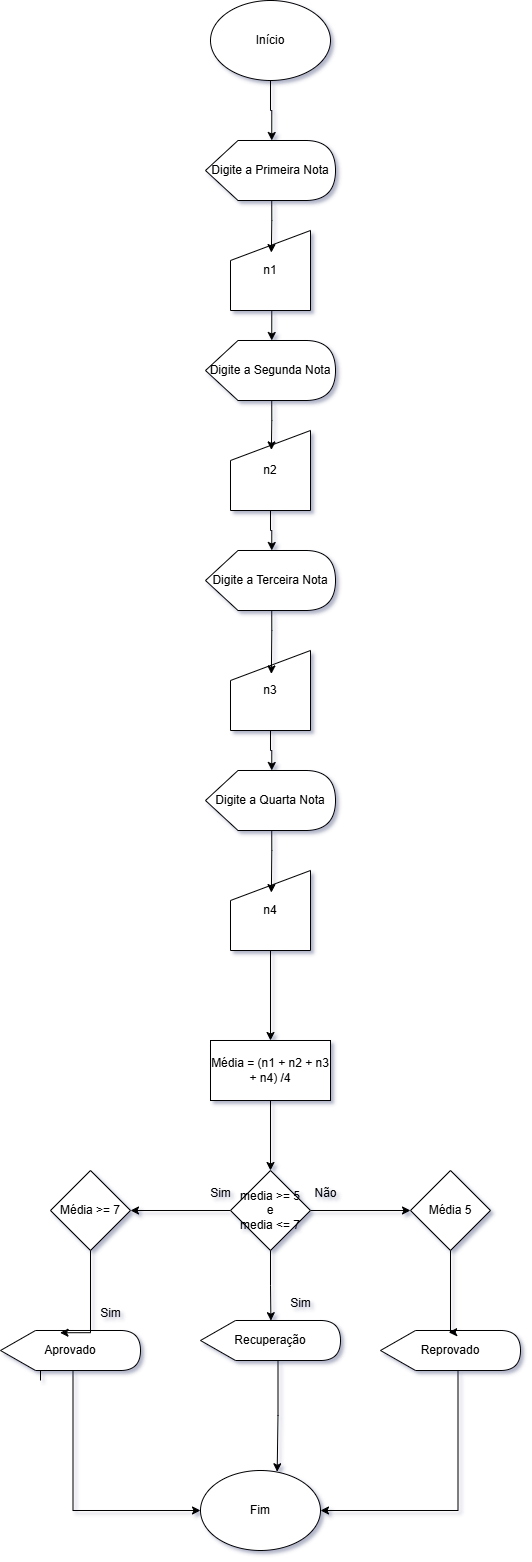

The diagram above was exported from draw.io. Its source (the exported page's mxGraphModel, read from the mxfile embedded in the PNG):
<mxGraphModel dx="1044" dy="608" grid="1" gridSize="10" guides="1" tooltips="1" connect="1" arrows="1" fold="1" page="1" pageScale="1" pageWidth="2339" pageHeight="3300" math="0" shadow="0">
  <root>
    <mxCell id="0" />
    <mxCell id="1" parent="0" />
    <mxCell id="RAQsmAS2TZ24bBYJtsHe-1" value="Início" style="ellipse;whiteSpace=wrap;html=1;" parent="1" vertex="1">
      <mxGeometry x="1380" y="80" width="120" height="80" as="geometry" />
    </mxCell>
    <mxCell id="RAQsmAS2TZ24bBYJtsHe-2" value="Digite a Primeira Nota" style="shape=display;whiteSpace=wrap;html=1;" parent="1" vertex="1">
      <mxGeometry x="1375" y="220" width="130" height="60" as="geometry" />
    </mxCell>
    <mxCell id="RAQsmAS2TZ24bBYJtsHe-3" style="edgeStyle=orthogonalEdgeStyle;rounded=0;orthogonalLoop=1;jettySize=auto;html=1;exitX=0.5;exitY=1;exitDx=0;exitDy=0;entryX=0;entryY=0;entryDx=66.25;entryDy=0;entryPerimeter=0;" parent="1" source="RAQsmAS2TZ24bBYJtsHe-1" target="RAQsmAS2TZ24bBYJtsHe-2" edge="1">
      <mxGeometry relative="1" as="geometry" />
    </mxCell>
    <mxCell id="RAQsmAS2TZ24bBYJtsHe-4" value="n1" style="shape=manualInput;whiteSpace=wrap;html=1;" parent="1" vertex="1">
      <mxGeometry x="1400" y="310" width="80" height="80" as="geometry" />
    </mxCell>
    <mxCell id="RAQsmAS2TZ24bBYJtsHe-7" value="Digite a Segunda Nota" style="shape=display;whiteSpace=wrap;html=1;" parent="1" vertex="1">
      <mxGeometry x="1375" y="420" width="130" height="60" as="geometry" />
    </mxCell>
    <mxCell id="RAQsmAS2TZ24bBYJtsHe-8" style="edgeStyle=orthogonalEdgeStyle;rounded=0;orthogonalLoop=1;jettySize=auto;html=1;exitX=0.5;exitY=1;exitDx=0;exitDy=0;entryX=0;entryY=0;entryDx=66.25;entryDy=0;entryPerimeter=0;" parent="1" source="RAQsmAS2TZ24bBYJtsHe-4" target="RAQsmAS2TZ24bBYJtsHe-7" edge="1">
      <mxGeometry relative="1" as="geometry" />
    </mxCell>
    <mxCell id="RAQsmAS2TZ24bBYJtsHe-9" value="n2" style="shape=manualInput;whiteSpace=wrap;html=1;" parent="1" vertex="1">
      <mxGeometry x="1400" y="510" width="80" height="80" as="geometry" />
    </mxCell>
    <mxCell id="RAQsmAS2TZ24bBYJtsHe-10" style="edgeStyle=orthogonalEdgeStyle;rounded=0;orthogonalLoop=1;jettySize=auto;html=1;exitX=0;exitY=0;exitDx=66.25;exitDy=60;exitPerimeter=0;entryX=0.511;entryY=0.243;entryDx=0;entryDy=0;entryPerimeter=0;" parent="1" source="RAQsmAS2TZ24bBYJtsHe-7" target="RAQsmAS2TZ24bBYJtsHe-9" edge="1">
      <mxGeometry relative="1" as="geometry" />
    </mxCell>
    <mxCell id="RAQsmAS2TZ24bBYJtsHe-11" style="edgeStyle=orthogonalEdgeStyle;rounded=0;orthogonalLoop=1;jettySize=auto;html=1;exitX=0;exitY=0;exitDx=66.25;exitDy=60;exitPerimeter=0;entryX=0.511;entryY=0.276;entryDx=0;entryDy=0;entryPerimeter=0;" parent="1" source="RAQsmAS2TZ24bBYJtsHe-2" target="RAQsmAS2TZ24bBYJtsHe-4" edge="1">
      <mxGeometry relative="1" as="geometry" />
    </mxCell>
    <mxCell id="RAQsmAS2TZ24bBYJtsHe-12" value="Digite a Terceira Nota" style="shape=display;whiteSpace=wrap;html=1;" parent="1" vertex="1">
      <mxGeometry x="1375" y="630" width="130" height="60" as="geometry" />
    </mxCell>
    <mxCell id="RAQsmAS2TZ24bBYJtsHe-13" style="edgeStyle=orthogonalEdgeStyle;rounded=0;orthogonalLoop=1;jettySize=auto;html=1;exitX=0.5;exitY=1;exitDx=0;exitDy=0;entryX=0;entryY=0;entryDx=66.25;entryDy=0;entryPerimeter=0;" parent="1" source="RAQsmAS2TZ24bBYJtsHe-9" target="RAQsmAS2TZ24bBYJtsHe-12" edge="1">
      <mxGeometry relative="1" as="geometry" />
    </mxCell>
    <mxCell id="RAQsmAS2TZ24bBYJtsHe-14" value="n3" style="shape=manualInput;whiteSpace=wrap;html=1;" parent="1" vertex="1">
      <mxGeometry x="1400" y="730" width="80" height="80" as="geometry" />
    </mxCell>
    <mxCell id="RAQsmAS2TZ24bBYJtsHe-15" style="edgeStyle=orthogonalEdgeStyle;rounded=0;orthogonalLoop=1;jettySize=auto;html=1;exitX=0;exitY=0;exitDx=66.25;exitDy=60;exitPerimeter=0;entryX=0.511;entryY=0.293;entryDx=0;entryDy=0;entryPerimeter=0;" parent="1" source="RAQsmAS2TZ24bBYJtsHe-12" target="RAQsmAS2TZ24bBYJtsHe-14" edge="1">
      <mxGeometry relative="1" as="geometry" />
    </mxCell>
    <mxCell id="RAQsmAS2TZ24bBYJtsHe-16" value="Digite a Quarta Nota" style="shape=display;whiteSpace=wrap;html=1;" parent="1" vertex="1">
      <mxGeometry x="1375" y="850" width="130" height="60" as="geometry" />
    </mxCell>
    <mxCell id="RAQsmAS2TZ24bBYJtsHe-17" style="edgeStyle=orthogonalEdgeStyle;rounded=0;orthogonalLoop=1;jettySize=auto;html=1;exitX=0.5;exitY=1;exitDx=0;exitDy=0;entryX=0;entryY=0;entryDx=66.25;entryDy=0;entryPerimeter=0;" parent="1" source="RAQsmAS2TZ24bBYJtsHe-14" target="RAQsmAS2TZ24bBYJtsHe-16" edge="1">
      <mxGeometry relative="1" as="geometry" />
    </mxCell>
    <mxCell id="RAQsmAS2TZ24bBYJtsHe-22" value="" style="edgeStyle=orthogonalEdgeStyle;rounded=0;orthogonalLoop=1;jettySize=auto;html=1;" parent="1" source="RAQsmAS2TZ24bBYJtsHe-18" target="RAQsmAS2TZ24bBYJtsHe-21" edge="1">
      <mxGeometry relative="1" as="geometry" />
    </mxCell>
    <mxCell id="RAQsmAS2TZ24bBYJtsHe-18" value="n4" style="shape=manualInput;whiteSpace=wrap;html=1;" parent="1" vertex="1">
      <mxGeometry x="1400" y="950" width="80" height="80" as="geometry" />
    </mxCell>
    <mxCell id="RAQsmAS2TZ24bBYJtsHe-20" style="edgeStyle=orthogonalEdgeStyle;rounded=0;orthogonalLoop=1;jettySize=auto;html=1;exitX=0;exitY=0;exitDx=66.25;exitDy=60;exitPerimeter=0;entryX=0.511;entryY=0.276;entryDx=0;entryDy=0;entryPerimeter=0;" parent="1" source="RAQsmAS2TZ24bBYJtsHe-16" target="RAQsmAS2TZ24bBYJtsHe-18" edge="1">
      <mxGeometry relative="1" as="geometry" />
    </mxCell>
    <mxCell id="RAQsmAS2TZ24bBYJtsHe-24" value="" style="edgeStyle=orthogonalEdgeStyle;rounded=0;orthogonalLoop=1;jettySize=auto;html=1;" parent="1" source="RAQsmAS2TZ24bBYJtsHe-21" target="RAQsmAS2TZ24bBYJtsHe-23" edge="1">
      <mxGeometry relative="1" as="geometry" />
    </mxCell>
    <mxCell id="RAQsmAS2TZ24bBYJtsHe-21" value="Média = (n1 + n2 + n3 + n4) /4" style="whiteSpace=wrap;html=1;" parent="1" vertex="1">
      <mxGeometry x="1380" y="1120" width="120" height="60" as="geometry" />
    </mxCell>
    <mxCell id="RAQsmAS2TZ24bBYJtsHe-26" value="" style="edgeStyle=orthogonalEdgeStyle;rounded=0;orthogonalLoop=1;jettySize=auto;html=1;" parent="1" source="RAQsmAS2TZ24bBYJtsHe-23" target="RAQsmAS2TZ24bBYJtsHe-25" edge="1">
      <mxGeometry relative="1" as="geometry" />
    </mxCell>
    <mxCell id="RAQsmAS2TZ24bBYJtsHe-28" value="" style="edgeStyle=orthogonalEdgeStyle;rounded=0;orthogonalLoop=1;jettySize=auto;html=1;" parent="1" source="RAQsmAS2TZ24bBYJtsHe-23" target="RAQsmAS2TZ24bBYJtsHe-27" edge="1">
      <mxGeometry relative="1" as="geometry" />
    </mxCell>
    <mxCell id="RAQsmAS2TZ24bBYJtsHe-23" value="media &amp;gt;= 5&lt;div&gt;e&lt;/div&gt;&lt;div&gt;media &amp;lt;= 7&lt;/div&gt;" style="rhombus;whiteSpace=wrap;html=1;" parent="1" vertex="1">
      <mxGeometry x="1400" y="1250" width="80" height="80" as="geometry" />
    </mxCell>
    <mxCell id="RAQsmAS2TZ24bBYJtsHe-25" value="Média &amp;gt;= 7" style="rhombus;whiteSpace=wrap;html=1;" parent="1" vertex="1">
      <mxGeometry x="1220" y="1250" width="80" height="80" as="geometry" />
    </mxCell>
    <mxCell id="RAQsmAS2TZ24bBYJtsHe-27" value="Média 5" style="rhombus;whiteSpace=wrap;html=1;" parent="1" vertex="1">
      <mxGeometry x="1580" y="1250" width="80" height="80" as="geometry" />
    </mxCell>
    <mxCell id="RAQsmAS2TZ24bBYJtsHe-39" style="edgeStyle=orthogonalEdgeStyle;rounded=0;orthogonalLoop=1;jettySize=auto;html=1;exitX=0;exitY=0;exitDx=77.5;exitDy=40;exitPerimeter=0;" parent="1" edge="1">
      <mxGeometry relative="1" as="geometry">
        <mxPoint x="1210" y="1460" as="sourcePoint" />
        <mxPoint x="1370" y="1590" as="targetPoint" />
        <Array as="points">
          <mxPoint x="1260.5" y="1430" />
          <mxPoint x="1242.5" y="1430" />
          <mxPoint x="1242.5" y="1530" />
        </Array>
      </mxGeometry>
    </mxCell>
    <mxCell id="RAQsmAS2TZ24bBYJtsHe-29" value="Aprovado" style="shape=display;whiteSpace=wrap;html=1;" parent="1" vertex="1">
      <mxGeometry x="1170" y="1410" width="140" height="40" as="geometry" />
    </mxCell>
    <mxCell id="RAQsmAS2TZ24bBYJtsHe-31" style="edgeStyle=orthogonalEdgeStyle;rounded=0;orthogonalLoop=1;jettySize=auto;html=1;exitX=0.5;exitY=1;exitDx=0;exitDy=0;entryX=0.425;entryY=0.056;entryDx=0;entryDy=0;entryPerimeter=0;" parent="1" source="RAQsmAS2TZ24bBYJtsHe-25" target="RAQsmAS2TZ24bBYJtsHe-29" edge="1">
      <mxGeometry relative="1" as="geometry">
        <Array as="points">
          <mxPoint x="1260" y="1412" />
        </Array>
      </mxGeometry>
    </mxCell>
    <mxCell id="RAQsmAS2TZ24bBYJtsHe-38" style="edgeStyle=orthogonalEdgeStyle;rounded=0;orthogonalLoop=1;jettySize=auto;html=1;exitX=0;exitY=0;exitDx=77.5;exitDy=40;exitPerimeter=0;entryX=1;entryY=0.5;entryDx=0;entryDy=0;" parent="1" source="RAQsmAS2TZ24bBYJtsHe-32" target="RAQsmAS2TZ24bBYJtsHe-37" edge="1">
      <mxGeometry relative="1" as="geometry" />
    </mxCell>
    <mxCell id="RAQsmAS2TZ24bBYJtsHe-32" value="Reprovado" style="shape=display;whiteSpace=wrap;html=1;" parent="1" vertex="1">
      <mxGeometry x="1550" y="1410" width="140" height="40" as="geometry" />
    </mxCell>
    <mxCell id="RAQsmAS2TZ24bBYJtsHe-37" value="Fim" style="ellipse;whiteSpace=wrap;html=1;" parent="1" vertex="1">
      <mxGeometry x="1370" y="1550" width="120" height="80" as="geometry" />
    </mxCell>
    <mxCell id="xremsI13hr8sk8gdunyL-1" value="Não" style="text;html=1;align=center;verticalAlign=middle;resizable=0;points=[];autosize=1;strokeColor=none;fillColor=none;" parent="1" vertex="1">
      <mxGeometry x="1470" y="1258" width="50" height="30" as="geometry" />
    </mxCell>
    <mxCell id="xremsI13hr8sk8gdunyL-2" value="Sim" style="text;html=1;align=center;verticalAlign=middle;resizable=0;points=[];autosize=1;strokeColor=none;fillColor=none;" parent="1" vertex="1">
      <mxGeometry x="1370" y="1258" width="40" height="30" as="geometry" />
    </mxCell>
    <mxCell id="xremsI13hr8sk8gdunyL-3" value="Recuperação" style="shape=display;whiteSpace=wrap;html=1;" parent="1" vertex="1">
      <mxGeometry x="1370" y="1400" width="140" height="40" as="geometry" />
    </mxCell>
    <mxCell id="xremsI13hr8sk8gdunyL-4" style="edgeStyle=orthogonalEdgeStyle;rounded=0;orthogonalLoop=1;jettySize=auto;html=1;exitX=0.5;exitY=1;exitDx=0;exitDy=0;entryX=0.503;entryY=0.005;entryDx=0;entryDy=0;entryPerimeter=0;" parent="1" source="RAQsmAS2TZ24bBYJtsHe-23" target="xremsI13hr8sk8gdunyL-3" edge="1">
      <mxGeometry relative="1" as="geometry" />
    </mxCell>
    <mxCell id="xremsI13hr8sk8gdunyL-5" value="Sim" style="text;html=1;align=center;verticalAlign=middle;resizable=0;points=[];autosize=1;strokeColor=none;fillColor=none;" parent="1" vertex="1">
      <mxGeometry x="1450" y="1368" width="40" height="30" as="geometry" />
    </mxCell>
    <mxCell id="xremsI13hr8sk8gdunyL-6" style="edgeStyle=orthogonalEdgeStyle;rounded=0;orthogonalLoop=1;jettySize=auto;html=1;exitX=0.5;exitY=1;exitDx=0;exitDy=0;entryX=0.487;entryY=0.046;entryDx=0;entryDy=0;entryPerimeter=0;" parent="1" source="RAQsmAS2TZ24bBYJtsHe-27" target="RAQsmAS2TZ24bBYJtsHe-32" edge="1">
      <mxGeometry relative="1" as="geometry">
        <Array as="points">
          <mxPoint x="1620" y="1412" />
        </Array>
      </mxGeometry>
    </mxCell>
    <mxCell id="xremsI13hr8sk8gdunyL-7" style="edgeStyle=orthogonalEdgeStyle;rounded=0;orthogonalLoop=1;jettySize=auto;html=1;exitX=0;exitY=0;exitDx=77.5;exitDy=40;exitPerimeter=0;entryX=0.639;entryY=0.016;entryDx=0;entryDy=0;entryPerimeter=0;" parent="1" source="xremsI13hr8sk8gdunyL-3" target="RAQsmAS2TZ24bBYJtsHe-37" edge="1">
      <mxGeometry relative="1" as="geometry" />
    </mxCell>
    <mxCell id="xremsI13hr8sk8gdunyL-8" value="Sim" style="text;html=1;align=center;verticalAlign=middle;resizable=0;points=[];autosize=1;strokeColor=none;fillColor=none;" parent="1" vertex="1">
      <mxGeometry x="1260" y="1378" width="40" height="30" as="geometry" />
    </mxCell>
  </root>
</mxGraphModel>